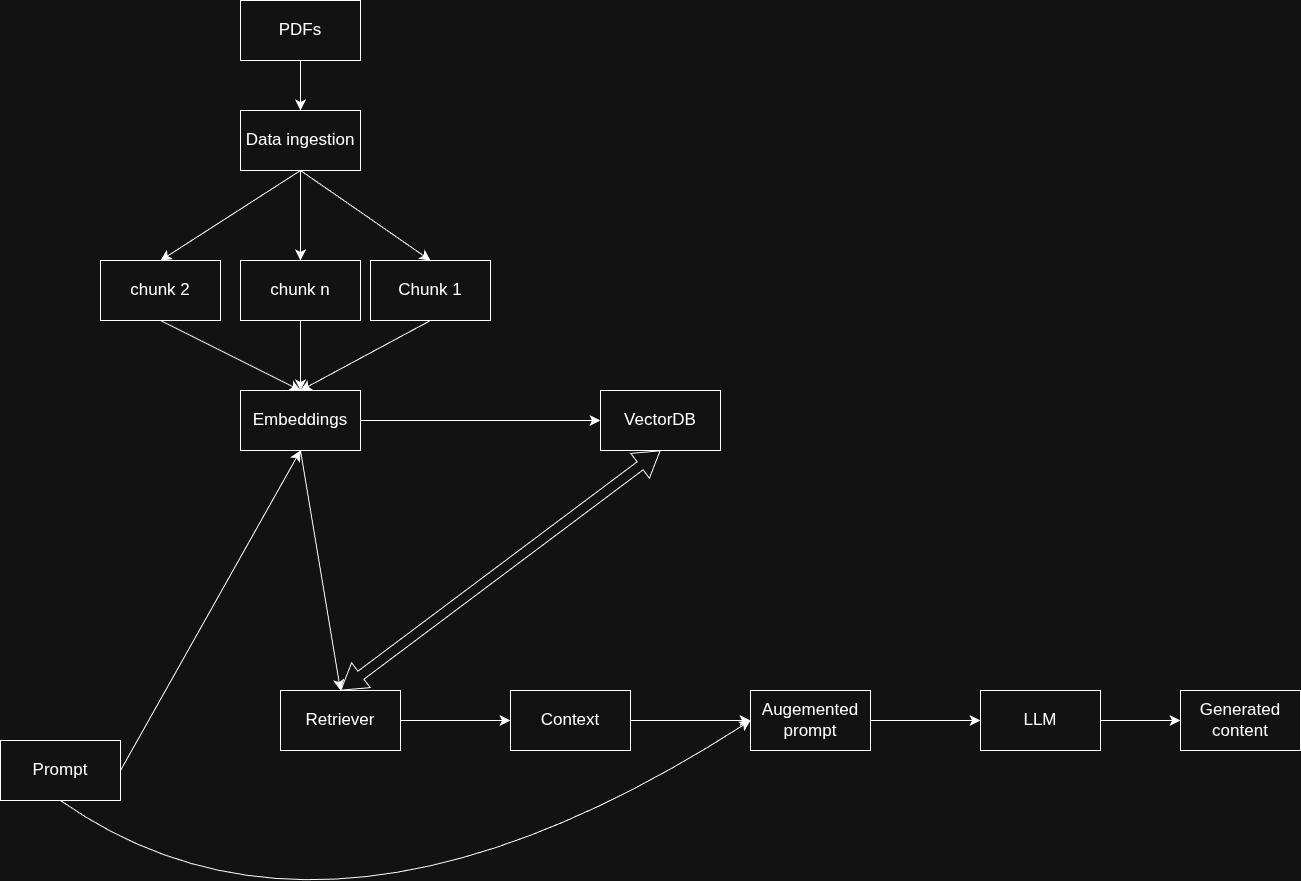

The diagram above was exported from draw.io. Its source (the exported page's mxGraphModel, read from the mxfile embedded in the PNG):
<mxGraphModel dx="1716" dy="1176" grid="1" gridSize="10" guides="1" tooltips="1" connect="1" arrows="1" fold="1" page="1" pageScale="1" pageWidth="850" pageHeight="1100" math="0" shadow="0">
  <root>
    <mxCell id="0" />
    <mxCell id="1" parent="0" />
    <mxCell id="xpmdLOrPmis-IOyVK2ig-1" parent="1" style="rounded=0;whiteSpace=wrap;html=1;fontSize=17;" value="Data ingestion" vertex="1">
      <mxGeometry height="60" width="120" x="260" y="230" as="geometry" />
    </mxCell>
    <mxCell id="rp934jiQLk5wdKPw54vZ-1" edge="1" parent="1" source="xpmdLOrPmis-IOyVK2ig-1" style="endArrow=classic;html=1;rounded=0;fontSize=17;startSize=8;endSize=8;curved=1;exitX=0.5;exitY=1;exitDx=0;exitDy=0;entryX=0.5;entryY=0;entryDx=0;entryDy=0;" target="rp934jiQLk5wdKPw54vZ-2" value="">
      <mxGeometry height="50" relative="1" width="50" as="geometry">
        <mxPoint x="320" y="550" as="sourcePoint" />
        <mxPoint x="300" y="350" as="targetPoint" />
      </mxGeometry>
    </mxCell>
    <mxCell id="rp934jiQLk5wdKPw54vZ-2" parent="1" style="rounded=0;whiteSpace=wrap;html=1;fontSize=17;" value="Chunk 1" vertex="1">
      <mxGeometry height="60" width="120" x="390" y="380" as="geometry" />
    </mxCell>
    <mxCell id="rp934jiQLk5wdKPw54vZ-4" parent="1" style="rounded=0;whiteSpace=wrap;html=1;fontSize=17;" value="chunk 2" vertex="1">
      <mxGeometry height="60" width="120" x="120" y="380" as="geometry" />
    </mxCell>
    <mxCell id="rp934jiQLk5wdKPw54vZ-7" edge="1" parent="1" source="xpmdLOrPmis-IOyVK2ig-1" style="endArrow=classic;html=1;rounded=0;fontSize=17;startSize=8;endSize=8;curved=1;exitX=0.5;exitY=1;exitDx=0;exitDy=0;entryX=0.5;entryY=0;entryDx=0;entryDy=0;" target="rp934jiQLk5wdKPw54vZ-4" value="">
      <mxGeometry height="50" relative="1" width="50" as="geometry">
        <mxPoint x="320" y="550" as="sourcePoint" />
        <mxPoint x="370" y="500" as="targetPoint" />
      </mxGeometry>
    </mxCell>
    <mxCell id="rp934jiQLk5wdKPw54vZ-8" parent="1" style="rounded=0;whiteSpace=wrap;html=1;fontSize=17;" value="chunk n" vertex="1">
      <mxGeometry height="60" width="120" x="260" y="380" as="geometry" />
    </mxCell>
    <mxCell id="rp934jiQLk5wdKPw54vZ-10" edge="1" parent="1" source="xpmdLOrPmis-IOyVK2ig-1" style="endArrow=classic;html=1;rounded=0;fontSize=17;startSize=8;endSize=8;curved=1;exitX=0.5;exitY=1;exitDx=0;exitDy=0;entryX=0.5;entryY=0;entryDx=0;entryDy=0;" target="rp934jiQLk5wdKPw54vZ-8" value="">
      <mxGeometry height="50" relative="1" width="50" as="geometry">
        <mxPoint x="250" y="420" as="sourcePoint" />
        <mxPoint x="350" y="390" as="targetPoint" />
      </mxGeometry>
    </mxCell>
    <mxCell id="rp934jiQLk5wdKPw54vZ-13" parent="1" style="rounded=0;whiteSpace=wrap;html=1;fontSize=17;" value="PDFs" vertex="1">
      <mxGeometry height="60" width="120" x="260" y="120" as="geometry" />
    </mxCell>
    <mxCell id="rp934jiQLk5wdKPw54vZ-14" edge="1" parent="1" source="rp934jiQLk5wdKPw54vZ-13" style="endArrow=classic;html=1;rounded=0;fontSize=17;startSize=8;endSize=8;curved=1;exitX=0.5;exitY=1;exitDx=0;exitDy=0;entryX=0.5;entryY=0;entryDx=0;entryDy=0;" target="xpmdLOrPmis-IOyVK2ig-1" value="">
      <mxGeometry height="50" relative="1" width="50" as="geometry">
        <mxPoint x="50" y="500" as="sourcePoint" />
        <mxPoint x="100" y="450" as="targetPoint" />
      </mxGeometry>
    </mxCell>
    <mxCell id="rp934jiQLk5wdKPw54vZ-15" parent="1" style="rounded=0;whiteSpace=wrap;html=1;fontSize=17;" value="Embeddings" vertex="1">
      <mxGeometry height="60" width="120" x="260" y="510" as="geometry" />
    </mxCell>
    <mxCell id="rp934jiQLk5wdKPw54vZ-16" edge="1" parent="1" source="rp934jiQLk5wdKPw54vZ-2" style="endArrow=classic;html=1;rounded=0;fontSize=17;startSize=8;endSize=8;curved=1;exitX=0.5;exitY=1;exitDx=0;exitDy=0;entryX=0.5;entryY=0;entryDx=0;entryDy=0;" target="rp934jiQLk5wdKPw54vZ-15" value="">
      <mxGeometry height="50" relative="1" width="50" as="geometry">
        <mxPoint x="520" y="570" as="sourcePoint" />
        <mxPoint x="570" y="520" as="targetPoint" />
      </mxGeometry>
    </mxCell>
    <mxCell id="rp934jiQLk5wdKPw54vZ-17" edge="1" parent="1" source="rp934jiQLk5wdKPw54vZ-4" style="endArrow=classic;html=1;rounded=0;fontSize=17;startSize=8;endSize=8;curved=1;exitX=0.5;exitY=1;exitDx=0;exitDy=0;entryX=0.5;entryY=0;entryDx=0;entryDy=0;" target="rp934jiQLk5wdKPw54vZ-15" value="">
      <mxGeometry height="50" relative="1" width="50" as="geometry">
        <mxPoint x="500" y="360" as="sourcePoint" />
        <mxPoint x="330" y="550" as="targetPoint" />
      </mxGeometry>
    </mxCell>
    <mxCell id="rp934jiQLk5wdKPw54vZ-18" edge="1" parent="1" source="rp934jiQLk5wdKPw54vZ-8" style="endArrow=classic;html=1;rounded=0;fontSize=17;startSize=8;endSize=8;curved=1;exitX=0.5;exitY=1;exitDx=0;exitDy=0;entryX=0.5;entryY=0;entryDx=0;entryDy=0;" target="rp934jiQLk5wdKPw54vZ-15" value="">
      <mxGeometry height="50" relative="1" width="50" as="geometry">
        <mxPoint x="470" y="460" as="sourcePoint" />
        <mxPoint x="600" y="500" as="targetPoint" />
      </mxGeometry>
    </mxCell>
    <mxCell id="rp934jiQLk5wdKPw54vZ-19" parent="1" style="rounded=0;whiteSpace=wrap;html=1;fontSize=17;" value="VectorDB" vertex="1">
      <mxGeometry height="60" width="120" x="620" y="510" as="geometry" />
    </mxCell>
    <mxCell id="rp934jiQLk5wdKPw54vZ-20" edge="1" parent="1" source="rp934jiQLk5wdKPw54vZ-15" style="endArrow=classic;html=1;rounded=0;fontSize=17;startSize=8;endSize=8;curved=1;exitX=1;exitY=0.5;exitDx=0;exitDy=0;entryX=0;entryY=0.5;entryDx=0;entryDy=0;" target="rp934jiQLk5wdKPw54vZ-19" value="">
      <mxGeometry height="50" relative="1" width="50" as="geometry">
        <mxPoint x="500" y="500" as="sourcePoint" />
        <mxPoint x="550" y="450" as="targetPoint" />
      </mxGeometry>
    </mxCell>
    <mxCell id="rp934jiQLk5wdKPw54vZ-21" parent="1" style="rounded=0;whiteSpace=wrap;html=1;fontSize=17;" value="Prompt" vertex="1">
      <mxGeometry height="60" width="120" x="20" y="860" as="geometry" />
    </mxCell>
    <mxCell id="rp934jiQLk5wdKPw54vZ-24" edge="1" parent="1" source="rp934jiQLk5wdKPw54vZ-21" style="endArrow=classic;html=1;rounded=0;fontSize=17;startSize=8;endSize=8;curved=1;exitX=1;exitY=0.5;exitDx=0;exitDy=0;entryX=0.5;entryY=1;entryDx=0;entryDy=0;" target="rp934jiQLk5wdKPw54vZ-15" value="">
      <mxGeometry height="50" relative="1" width="50" as="geometry">
        <mxPoint x="390" y="770" as="sourcePoint" />
        <mxPoint x="80" y="790" as="targetPoint" />
      </mxGeometry>
    </mxCell>
    <mxCell id="rp934jiQLk5wdKPw54vZ-25" parent="1" style="rounded=0;whiteSpace=wrap;html=1;fontSize=17;" value="Retriever" vertex="1">
      <mxGeometry height="60" width="120" x="300" y="810" as="geometry" />
    </mxCell>
    <mxCell id="rp934jiQLk5wdKPw54vZ-26" edge="1" parent="1" source="rp934jiQLk5wdKPw54vZ-15" style="endArrow=classic;html=1;rounded=0;fontSize=17;startSize=8;endSize=8;curved=1;entryX=0.5;entryY=0;entryDx=0;entryDy=0;exitX=0.5;exitY=1;exitDx=0;exitDy=0;" target="rp934jiQLk5wdKPw54vZ-25" value="">
      <mxGeometry height="50" relative="1" width="50" as="geometry">
        <mxPoint x="630" y="500" as="sourcePoint" />
        <mxPoint x="440" y="720" as="targetPoint" />
      </mxGeometry>
    </mxCell>
    <mxCell id="rp934jiQLk5wdKPw54vZ-27" parent="1" style="rounded=0;whiteSpace=wrap;html=1;fontSize=17;" value="Context" vertex="1">
      <mxGeometry height="60" width="120" x="530" y="810" as="geometry" />
    </mxCell>
    <mxCell id="rp934jiQLk5wdKPw54vZ-28" edge="1" parent="1" source="rp934jiQLk5wdKPw54vZ-25" style="endArrow=classic;html=1;rounded=0;fontSize=17;startSize=8;endSize=8;curved=1;exitX=1;exitY=0.5;exitDx=0;exitDy=0;entryX=0;entryY=0.5;entryDx=0;entryDy=0;" target="rp934jiQLk5wdKPw54vZ-27" value="">
      <mxGeometry height="50" relative="1" width="50" as="geometry">
        <mxPoint x="390" y="770" as="sourcePoint" />
        <mxPoint x="440" y="720" as="targetPoint" />
      </mxGeometry>
    </mxCell>
    <mxCell id="rp934jiQLk5wdKPw54vZ-30" parent="1" style="rounded=0;whiteSpace=wrap;html=1;fontSize=17;" value="Augemented prompt" vertex="1">
      <mxGeometry height="60" width="120" x="770" y="810" as="geometry" />
    </mxCell>
    <mxCell id="rp934jiQLk5wdKPw54vZ-31" edge="1" parent="1" source="rp934jiQLk5wdKPw54vZ-27" style="endArrow=classic;html=1;rounded=0;fontSize=17;startSize=8;endSize=8;curved=1;entryX=0;entryY=0.5;entryDx=0;entryDy=0;exitX=1;exitY=0.5;exitDx=0;exitDy=0;" target="rp934jiQLk5wdKPw54vZ-30" value="">
      <mxGeometry height="50" relative="1" width="50" as="geometry">
        <mxPoint x="390" y="770" as="sourcePoint" />
        <mxPoint x="440" y="720" as="targetPoint" />
      </mxGeometry>
    </mxCell>
    <mxCell id="rp934jiQLk5wdKPw54vZ-32" edge="1" parent="1" source="rp934jiQLk5wdKPw54vZ-21" style="endArrow=classic;html=1;rounded=0;fontSize=17;startSize=8;endSize=8;curved=1;exitX=0.5;exitY=1;exitDx=0;exitDy=0;entryX=0;entryY=0.5;entryDx=0;entryDy=0;" target="rp934jiQLk5wdKPw54vZ-30" value="">
      <mxGeometry height="50" relative="1" width="50" as="geometry">
        <Array as="points">
          <mxPoint x="350" y="1110" />
        </Array>
        <mxPoint x="390" y="770" as="sourcePoint" />
        <mxPoint x="440" y="720" as="targetPoint" />
      </mxGeometry>
    </mxCell>
    <mxCell id="rp934jiQLk5wdKPw54vZ-33" edge="1" parent="1" source="rp934jiQLk5wdKPw54vZ-25" style="shape=flexArrow;endArrow=classic;startArrow=classic;html=1;rounded=0;fontSize=17;startSize=8;endSize=8;curved=1;exitX=0.5;exitY=0;exitDx=0;exitDy=0;entryX=0.5;entryY=1;entryDx=0;entryDy=0;" target="rp934jiQLk5wdKPw54vZ-19" value="">
      <mxGeometry height="100" relative="1" width="100" as="geometry">
        <mxPoint x="370" y="790" as="sourcePoint" />
        <mxPoint x="470" y="690" as="targetPoint" />
      </mxGeometry>
    </mxCell>
    <mxCell id="rp934jiQLk5wdKPw54vZ-36" parent="1" style="rounded=0;whiteSpace=wrap;html=1;fontSize=17;" value="LLM" vertex="1">
      <mxGeometry height="60" width="120" x="1000" y="810" as="geometry" />
    </mxCell>
    <mxCell id="rp934jiQLk5wdKPw54vZ-37" edge="1" parent="1" source="rp934jiQLk5wdKPw54vZ-30" style="endArrow=classic;html=1;rounded=0;fontSize=17;startSize=8;endSize=8;curved=1;exitX=1;exitY=0.5;exitDx=0;exitDy=0;entryX=0;entryY=0.5;entryDx=0;entryDy=0;" target="rp934jiQLk5wdKPw54vZ-36" value="">
      <mxGeometry height="50" relative="1" width="50" as="geometry">
        <mxPoint x="530" y="710" as="sourcePoint" />
        <mxPoint x="580" y="660" as="targetPoint" />
      </mxGeometry>
    </mxCell>
    <mxCell id="rp934jiQLk5wdKPw54vZ-38" parent="1" style="rounded=0;whiteSpace=wrap;html=1;fontSize=17;" value="Generated content" vertex="1">
      <mxGeometry height="60" width="120" x="1200" y="810" as="geometry" />
    </mxCell>
    <mxCell id="rp934jiQLk5wdKPw54vZ-39" edge="1" parent="1" source="rp934jiQLk5wdKPw54vZ-36" style="endArrow=classic;html=1;rounded=0;fontSize=17;startSize=8;endSize=8;curved=1;exitX=1;exitY=0.5;exitDx=0;exitDy=0;entryX=0;entryY=0.5;entryDx=0;entryDy=0;" target="rp934jiQLk5wdKPw54vZ-38" value="">
      <mxGeometry height="50" relative="1" width="50" as="geometry">
        <mxPoint x="560" y="710" as="sourcePoint" />
        <mxPoint x="610" y="660" as="targetPoint" />
      </mxGeometry>
    </mxCell>
  </root>
</mxGraphModel>